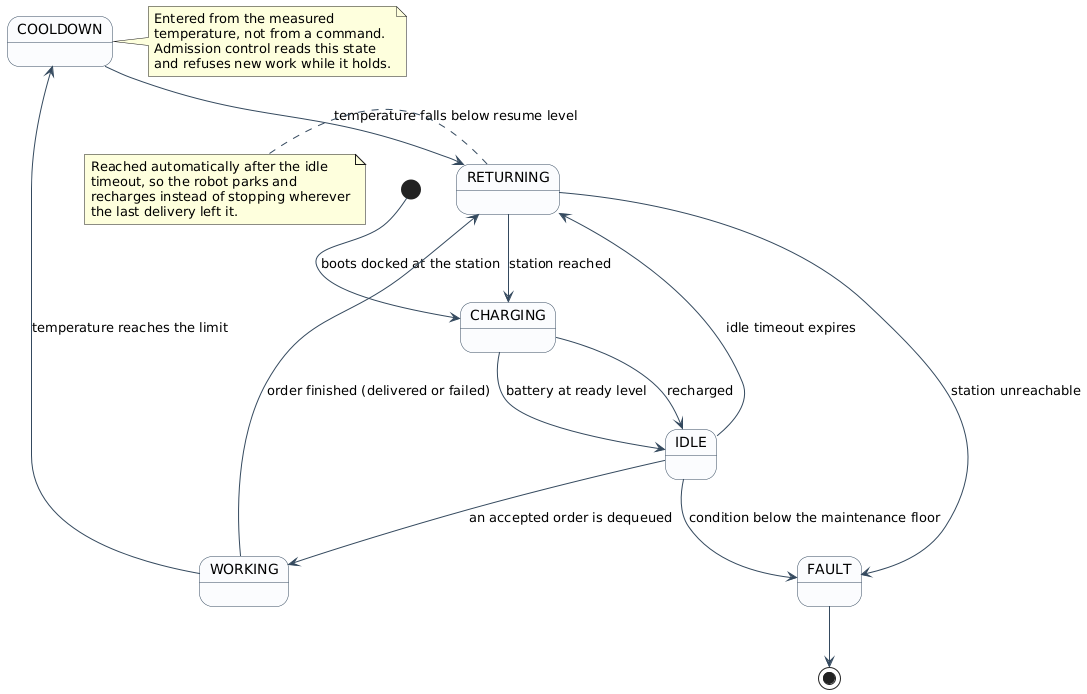

The diagram above was rendered by PlantUML. Its source (embedded in the PNG):
@startuml
skinparam backgroundColor White
skinparam shadowing false
skinparam state {
  BackgroundColor #FBFCFE
  BorderColor #34495E
  ArrowColor #34495E
}


[*] --> CHARGING : boots docked at the station

CHARGING --> IDLE : battery at ready level
IDLE --> WORKING : an accepted order is dequeued
IDLE --> RETURNING : idle timeout expires
WORKING --> RETURNING : order finished (delivered or failed)
WORKING --> COOLDOWN : temperature reaches the limit
COOLDOWN --> RETURNING : temperature falls below resume level
RETURNING --> CHARGING : station reached
RETURNING --> FAULT : station unreachable
CHARGING --> IDLE : recharged
IDLE --> FAULT : condition below the maintenance floor
FAULT --> [*]

note right of COOLDOWN
  Entered from the measured
  temperature, not from a command.
  Admission control reads this state
  and refuses new work while it holds.
end note

note left of RETURNING
  Reached automatically after the idle
  timeout, so the robot parks and
  recharges instead of stopping wherever
  the last delivery left it.
end note

@enduml